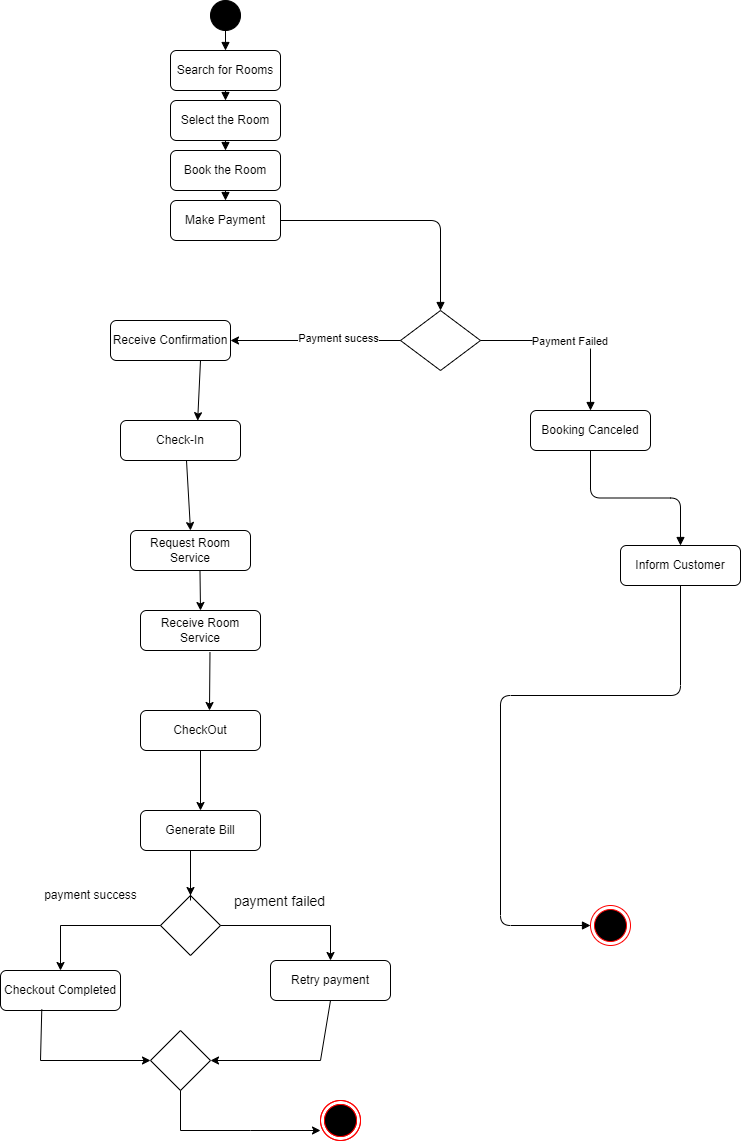

The diagram above was exported from draw.io. Its source (the exported page's mxGraphModel, read from the mxfile embedded in the PNG):
<mxGraphModel dx="872" dy="489" grid="1" gridSize="10" guides="1" tooltips="1" connect="1" arrows="1" fold="1" page="1" pageScale="1" pageWidth="827" pageHeight="1169" math="0" shadow="0">
  <root>
    <mxCell id="0" />
    <mxCell id="1" parent="0" />
    <mxCell id="start" value="" style="ellipse;whiteSpace=wrap;html=1;aspect=fixed;fillColor=#000000;" parent="1" vertex="1">
      <mxGeometry x="260" y="20" width="30" height="30" as="geometry" />
    </mxCell>
    <mxCell id="search" value="Search for Rooms" style="rounded=1;whiteSpace=wrap;html=1;" parent="1" vertex="1">
      <mxGeometry x="220" y="70" width="110" height="40" as="geometry" />
    </mxCell>
    <mxCell id="e1" style="edgeStyle=orthogonalEdgeStyle;endArrow=block;" parent="1" source="start" target="search" edge="1">
      <mxGeometry relative="1" as="geometry" />
    </mxCell>
    <mxCell id="select" value="Select the Room" style="rounded=1;whiteSpace=wrap;html=1;" parent="1" vertex="1">
      <mxGeometry x="220" y="120" width="110" height="40" as="geometry" />
    </mxCell>
    <mxCell id="e2" style="edgeStyle=orthogonalEdgeStyle;endArrow=block;" parent="1" source="search" target="select" edge="1">
      <mxGeometry relative="1" as="geometry" />
    </mxCell>
    <mxCell id="book" value="Book the Room" style="rounded=1;whiteSpace=wrap;html=1;" parent="1" vertex="1">
      <mxGeometry x="220" y="170" width="110" height="40" as="geometry" />
    </mxCell>
    <mxCell id="e3" style="edgeStyle=orthogonalEdgeStyle;endArrow=block;" parent="1" source="select" target="book" edge="1">
      <mxGeometry relative="1" as="geometry" />
    </mxCell>
    <mxCell id="pay" value="Make Payment" style="rounded=1;whiteSpace=wrap;html=1;" parent="1" vertex="1">
      <mxGeometry x="220" y="220" width="110" height="40" as="geometry" />
    </mxCell>
    <mxCell id="e4" style="edgeStyle=orthogonalEdgeStyle;endArrow=block;" parent="1" source="book" target="pay" edge="1">
      <mxGeometry relative="1" as="geometry" />
    </mxCell>
    <mxCell id="decision1" value="" style="rhombus;whiteSpace=wrap;html=1;" parent="1" vertex="1">
      <mxGeometry x="450" y="330" width="80" height="60" as="geometry" />
    </mxCell>
    <mxCell id="e5" style="edgeStyle=orthogonalEdgeStyle;endArrow=block;" parent="1" source="pay" target="decision1" edge="1">
      <mxGeometry relative="1" as="geometry" />
    </mxCell>
    <mxCell id="confirm" value="Receive Confirmation" style="rounded=1;whiteSpace=wrap;html=1;" parent="1" vertex="1">
      <mxGeometry x="160" y="340" width="120" height="40" as="geometry" />
    </mxCell>
    <mxCell id="reqservice" value="Request Room Service" style="rounded=1;whiteSpace=wrap;html=1;" parent="1" vertex="1">
      <mxGeometry x="180" y="550" width="120" height="40" as="geometry" />
    </mxCell>
    <mxCell id="recservice" value="Receive Room Service" style="rounded=1;whiteSpace=wrap;html=1;" parent="1" vertex="1">
      <mxGeometry x="190" y="630" width="120" height="40" as="geometry" />
    </mxCell>
    <mxCell id="checkout" value="CheckOut" style="rounded=1;whiteSpace=wrap;html=1;" parent="1" vertex="1">
      <mxGeometry x="190" y="730" width="120" height="40" as="geometry" />
    </mxCell>
    <mxCell id="bill" value="Generate Bill" style="rounded=1;whiteSpace=wrap;html=1;" parent="1" vertex="1">
      <mxGeometry x="190" y="830" width="120" height="40" as="geometry" />
    </mxCell>
    <mxCell id="decision2" value="" style="rhombus;whiteSpace=wrap;html=1;" parent="1" vertex="1">
      <mxGeometry x="210" y="915" width="60" height="60" as="geometry" />
    </mxCell>
    <mxCell id="done" value="Checkout Completed" style="rounded=1;whiteSpace=wrap;html=1;" parent="1" vertex="1">
      <mxGeometry x="50" y="990" width="120" height="40" as="geometry" />
    </mxCell>
    <mxCell id="cancel" value="Booking Canceled" style="rounded=1;whiteSpace=wrap;html=1;" parent="1" vertex="1">
      <mxGeometry x="580" y="430" width="120" height="40" as="geometry" />
    </mxCell>
    <mxCell id="e14" value="Payment Failed" style="edgeStyle=orthogonalEdgeStyle;endArrow=block;" parent="1" source="decision1" target="cancel" edge="1">
      <mxGeometry relative="1" as="geometry" />
    </mxCell>
    <mxCell id="inform" value="Inform Customer" style="rounded=1;whiteSpace=wrap;html=1;" parent="1" vertex="1">
      <mxGeometry x="670" y="565" width="120" height="40" as="geometry" />
    </mxCell>
    <mxCell id="e15" style="edgeStyle=orthogonalEdgeStyle;endArrow=block;" parent="1" source="cancel" target="inform" edge="1">
      <mxGeometry relative="1" as="geometry" />
    </mxCell>
    <mxCell id="e17" style="edgeStyle=orthogonalEdgeStyle;endArrow=block;" parent="1" source="inform" edge="1">
      <mxGeometry relative="1" as="geometry">
        <Array as="points">
          <mxPoint x="550" y="715" />
        </Array>
        <mxPoint x="640" y="945" as="targetPoint" />
      </mxGeometry>
    </mxCell>
    <mxCell id="checkin" value="Check-In" style="rounded=1;whiteSpace=wrap;html=1;" parent="1" vertex="1">
      <mxGeometry x="170" y="440" width="120" height="40" as="geometry" />
    </mxCell>
    <mxCell id="WAoegKtkaC4DFqX0mCs6-10" value="" style="endArrow=classic;html=1;rounded=0;entryX=1;entryY=0.5;entryDx=0;entryDy=0;" parent="1" source="decision1" target="confirm" edge="1">
      <mxGeometry width="50" height="50" relative="1" as="geometry">
        <mxPoint x="290" y="410" as="sourcePoint" />
        <mxPoint x="340" y="360" as="targetPoint" />
      </mxGeometry>
    </mxCell>
    <mxCell id="WAoegKtkaC4DFqX0mCs6-11" value="Payment sucess" style="edgeLabel;html=1;align=center;verticalAlign=middle;resizable=0;points=[];" parent="WAoegKtkaC4DFqX0mCs6-10" vertex="1" connectable="0">
      <mxGeometry x="-0.2606" y="-3" relative="1" as="geometry">
        <mxPoint as="offset" />
      </mxGeometry>
    </mxCell>
    <mxCell id="WAoegKtkaC4DFqX0mCs6-12" value="" style="endArrow=classic;html=1;rounded=0;entryX=0.643;entryY=0.004;entryDx=0;entryDy=0;entryPerimeter=0;exitX=0.75;exitY=1;exitDx=0;exitDy=0;" parent="1" source="confirm" target="checkin" edge="1">
      <mxGeometry width="50" height="50" relative="1" as="geometry">
        <mxPoint x="200" y="460" as="sourcePoint" />
        <mxPoint x="250" y="410" as="targetPoint" />
      </mxGeometry>
    </mxCell>
    <mxCell id="WAoegKtkaC4DFqX0mCs6-13" value="" style="endArrow=classic;html=1;rounded=0;exitX=0.55;exitY=1;exitDx=0;exitDy=0;exitPerimeter=0;entryX=0.5;entryY=0;entryDx=0;entryDy=0;" parent="1" source="checkin" target="reqservice" edge="1">
      <mxGeometry width="50" height="50" relative="1" as="geometry">
        <mxPoint x="190" y="580" as="sourcePoint" />
        <mxPoint x="240" y="590" as="targetPoint" />
      </mxGeometry>
    </mxCell>
    <mxCell id="WAoegKtkaC4DFqX0mCs6-14" value="" style="endArrow=classic;html=1;rounded=0;exitX=0.579;exitY=1.004;exitDx=0;exitDy=0;exitPerimeter=0;" parent="1" source="reqservice" edge="1">
      <mxGeometry width="50" height="50" relative="1" as="geometry">
        <mxPoint x="200" y="710" as="sourcePoint" />
        <mxPoint x="250" y="630" as="targetPoint" />
      </mxGeometry>
    </mxCell>
    <mxCell id="WAoegKtkaC4DFqX0mCs6-15" value="" style="endArrow=classic;html=1;rounded=0;exitX=0.579;exitY=1.039;exitDx=0;exitDy=0;exitPerimeter=0;" parent="1" source="recservice" edge="1">
      <mxGeometry width="50" height="50" relative="1" as="geometry">
        <mxPoint x="249.6300000000001" y="749.2" as="sourcePoint" />
        <mxPoint x="259" y="730" as="targetPoint" />
      </mxGeometry>
    </mxCell>
    <mxCell id="WAoegKtkaC4DFqX0mCs6-17" value="" style="endArrow=classic;html=1;rounded=0;exitX=0.5;exitY=1;exitDx=0;exitDy=0;" parent="1" source="checkout" edge="1">
      <mxGeometry width="50" height="50" relative="1" as="geometry">
        <mxPoint x="220" y="900" as="sourcePoint" />
        <mxPoint x="250" y="830" as="targetPoint" />
      </mxGeometry>
    </mxCell>
    <mxCell id="WAoegKtkaC4DFqX0mCs6-18" value="" style="endArrow=classic;html=1;rounded=0;entryX=0.5;entryY=0;entryDx=0;entryDy=0;" parent="1" target="decision2" edge="1">
      <mxGeometry width="50" height="50" relative="1" as="geometry">
        <mxPoint x="240" y="920" as="sourcePoint" />
        <mxPoint x="290" y="920" as="targetPoint" />
        <Array as="points">
          <mxPoint x="240" y="870" />
        </Array>
      </mxGeometry>
    </mxCell>
    <mxCell id="WAoegKtkaC4DFqX0mCs6-19" value="" style="endArrow=classic;html=1;rounded=0;entryX=0.5;entryY=0;entryDx=0;entryDy=0;exitX=0;exitY=0.5;exitDx=0;exitDy=0;" parent="1" source="decision2" target="done" edge="1">
      <mxGeometry width="50" height="50" relative="1" as="geometry">
        <mxPoint x="130" y="1000" as="sourcePoint" />
        <mxPoint x="440" y="980" as="targetPoint" />
        <Array as="points">
          <mxPoint x="110" y="945" />
        </Array>
      </mxGeometry>
    </mxCell>
    <mxCell id="WAoegKtkaC4DFqX0mCs6-20" value="payment success" style="text;html=1;align=center;verticalAlign=middle;resizable=0;points=[];autosize=1;strokeColor=none;fillColor=none;" parent="1" vertex="1">
      <mxGeometry x="80" y="900" width="120" height="30" as="geometry" />
    </mxCell>
    <mxCell id="WAoegKtkaC4DFqX0mCs6-21" value="" style="endArrow=classic;html=1;rounded=0;exitX=1;exitY=0.5;exitDx=0;exitDy=0;entryX=0.5;entryY=0;entryDx=0;entryDy=0;" parent="1" source="decision2" target="WAoegKtkaC4DFqX0mCs6-22" edge="1">
      <mxGeometry width="50" height="50" relative="1" as="geometry">
        <mxPoint x="290" y="960" as="sourcePoint" />
        <mxPoint x="380" y="1012" as="targetPoint" />
        <Array as="points">
          <mxPoint x="380" y="945" />
        </Array>
      </mxGeometry>
    </mxCell>
    <mxCell id="WAoegKtkaC4DFqX0mCs6-33" value="payment failed&amp;nbsp;" style="edgeLabel;html=1;align=center;verticalAlign=middle;resizable=0;points=[];fontSize=14;" parent="WAoegKtkaC4DFqX0mCs6-21" vertex="1" connectable="0">
      <mxGeometry x="-0.113" y="4" relative="1" as="geometry">
        <mxPoint x="-4" y="-21" as="offset" />
      </mxGeometry>
    </mxCell>
    <mxCell id="WAoegKtkaC4DFqX0mCs6-22" value="Retry payment" style="rounded=1;whiteSpace=wrap;html=1;" parent="1" vertex="1">
      <mxGeometry x="320" y="980" width="120" height="40" as="geometry" />
    </mxCell>
    <mxCell id="WAoegKtkaC4DFqX0mCs6-23" value="" style="endArrow=classic;html=1;rounded=0;exitX=0.5;exitY=1;exitDx=0;exitDy=0;" parent="1" source="WAoegKtkaC4DFqX0mCs6-22" target="WAoegKtkaC4DFqX0mCs6-30" edge="1">
      <mxGeometry width="50" height="50" relative="1" as="geometry">
        <mxPoint x="320" y="1150" as="sourcePoint" />
        <mxPoint x="280" y="1080" as="targetPoint" />
        <Array as="points">
          <mxPoint x="370" y="1080" />
        </Array>
      </mxGeometry>
    </mxCell>
    <mxCell id="WAoegKtkaC4DFqX0mCs6-27" value="" style="endArrow=classic;html=1;rounded=0;exitX=0.344;exitY=0.974;exitDx=0;exitDy=0;exitPerimeter=0;entryX=0;entryY=0.5;entryDx=0;entryDy=0;" parent="1" source="done" target="WAoegKtkaC4DFqX0mCs6-30" edge="1">
      <mxGeometry width="50" height="50" relative="1" as="geometry">
        <mxPoint x="115" y="1100" as="sourcePoint" />
        <mxPoint x="160" y="1080" as="targetPoint" />
        <Array as="points">
          <mxPoint x="90" y="1080" />
        </Array>
      </mxGeometry>
    </mxCell>
    <mxCell id="WAoegKtkaC4DFqX0mCs6-30" value="" style="rhombus;whiteSpace=wrap;html=1;" parent="1" vertex="1">
      <mxGeometry x="200" y="1050" width="60" height="60" as="geometry" />
    </mxCell>
    <mxCell id="WAoegKtkaC4DFqX0mCs6-31" value="" style="endArrow=classic;html=1;rounded=0;exitX=0.5;exitY=1;exitDx=0;exitDy=0;" parent="1" source="WAoegKtkaC4DFqX0mCs6-30" edge="1">
      <mxGeometry width="50" height="50" relative="1" as="geometry">
        <mxPoint x="390" y="1090" as="sourcePoint" />
        <mxPoint x="370" y="1150" as="targetPoint" />
        <Array as="points">
          <mxPoint x="230" y="1150" />
          <mxPoint x="300" y="1150" />
        </Array>
      </mxGeometry>
    </mxCell>
    <mxCell id="r6-V80333d3S7Fw1X69R-2" value="" style="ellipse;html=1;shape=endState;fillColor=#000000;strokeColor=#ff0000;" vertex="1" parent="1">
      <mxGeometry x="370" y="1120" width="40" height="40" as="geometry" />
    </mxCell>
    <mxCell id="r6-V80333d3S7Fw1X69R-3" value="" style="ellipse;html=1;shape=endState;fillColor=#000000;strokeColor=#ff0000;" vertex="1" parent="1">
      <mxGeometry x="370" y="1120" width="40" height="40" as="geometry" />
    </mxCell>
    <mxCell id="r6-V80333d3S7Fw1X69R-4" value="" style="ellipse;html=1;shape=endState;fillColor=#000000;strokeColor=#ff0000;" vertex="1" parent="1">
      <mxGeometry x="640" y="925" width="40" height="40" as="geometry" />
    </mxCell>
  </root>
</mxGraphModel>